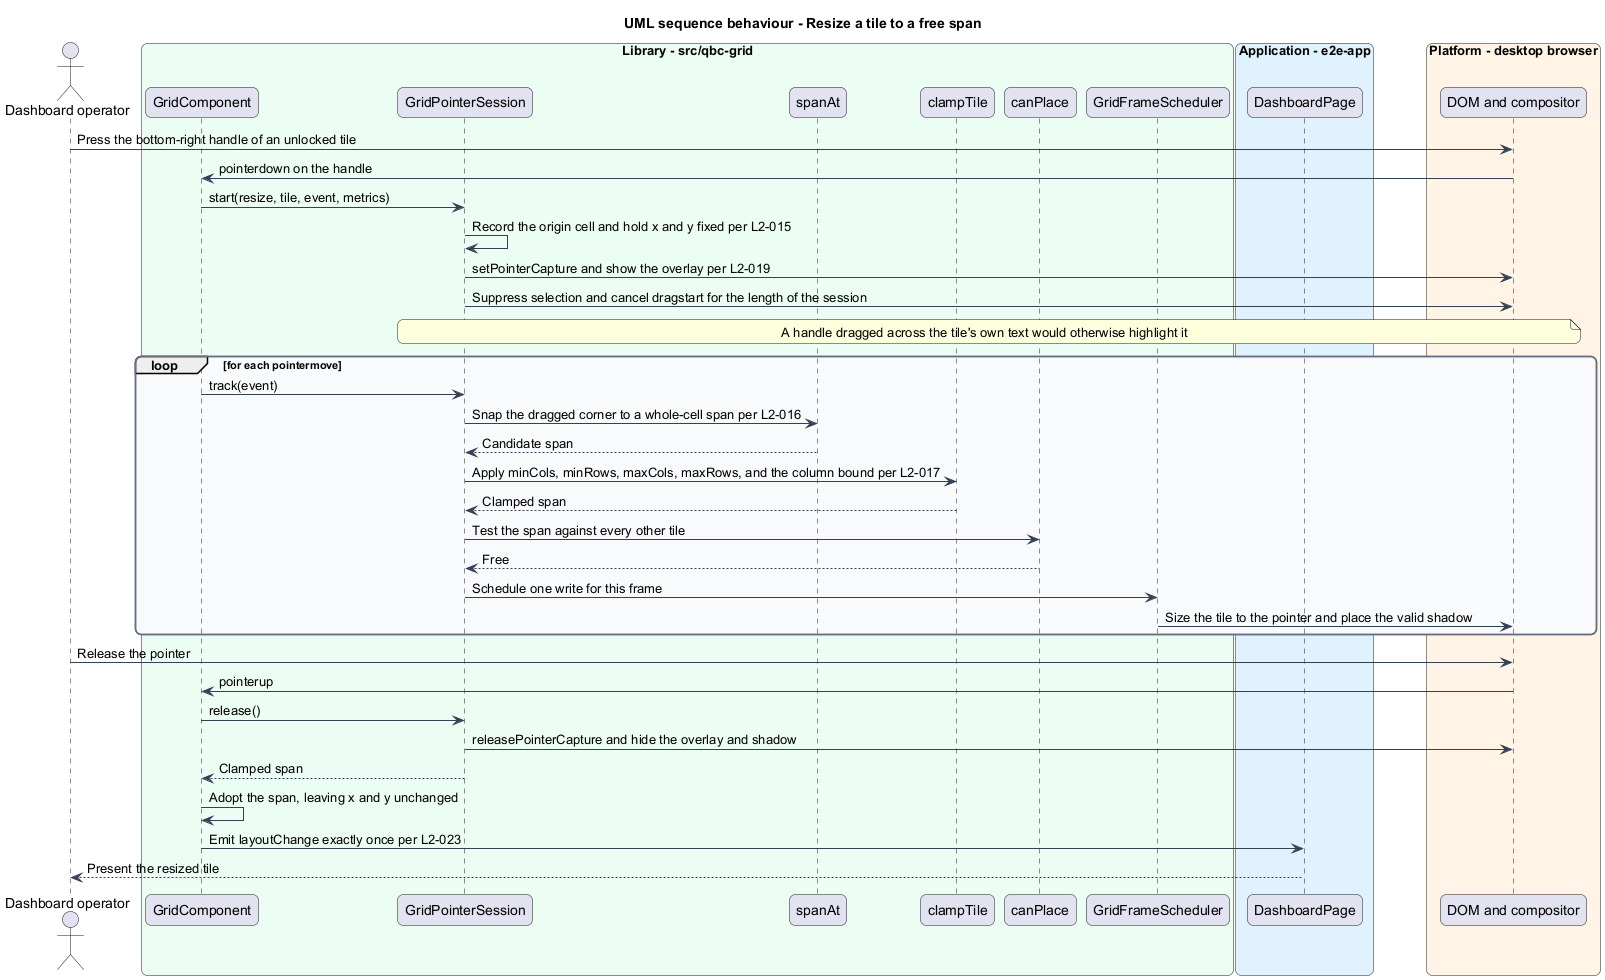

The diagram above was rendered by PlantUML. Its source (embedded in the PNG):
@startuml
title UML sequence behaviour - Resize a tile to a free span
skinparam backgroundColor #FFFFFF
skinparam shadowing false
skinparam roundcorner 12
skinparam defaultFontName Arial
skinparam ArrowColor #344054
skinparam rectangle {
  BorderColor #344054
  FontColor #101828
}
skinparam package {
  BorderColor #667085
  FontColor #101828
  BackgroundColor #F9FAFB
}
actor "Dashboard operator" as actor
box "Library - src/qbc-grid" #ECFDF3
  participant "GridComponent" as grid
  participant "GridPointerSession" as session
  participant "spanAt" as spanat
  participant "clampTile" as clamp
  participant "canPlace" as canplace
  participant "GridFrameScheduler" as scheduler
end box
box "Application - e2e-app" #E0F2FE
  participant "DashboardPage" as dashboard
end box
box "Platform - desktop browser" #FFF4E5
  participant "DOM and compositor" as dom
end box

actor -> dom : Press the bottom-right handle of an unlocked tile
dom -> grid : pointerdown on the handle
grid -> session : start(resize, tile, event, metrics)
session -> session : Record the origin cell and hold x and y fixed per L2-015
session -> dom : setPointerCapture and show the overlay per L2-019
session -> dom : Suppress selection and cancel dragstart for the length of the session
note over session, dom : A handle dragged across the tile's own text would otherwise highlight it
loop for each pointermove
  grid -> session : track(event)
  session -> spanat : Snap the dragged corner to a whole-cell span per L2-016
  spanat --> session : Candidate span
  session -> clamp : Apply minCols, minRows, maxCols, maxRows, and the column bound per L2-017
  clamp --> session : Clamped span
  session -> canplace : Test the span against every other tile
  canplace --> session : Free
  session -> scheduler : Schedule one write for this frame
  scheduler -> dom : Size the tile to the pointer and place the valid shadow
end
actor -> dom : Release the pointer
dom -> grid : pointerup
grid -> session : release()
session -> dom : releasePointerCapture and hide the overlay and shadow
session --> grid : Clamped span
grid -> grid : Adopt the span, leaving x and y unchanged
grid -> dashboard : Emit layoutChange exactly once per L2-023
dashboard --> actor : Present the resized tile
@enduml